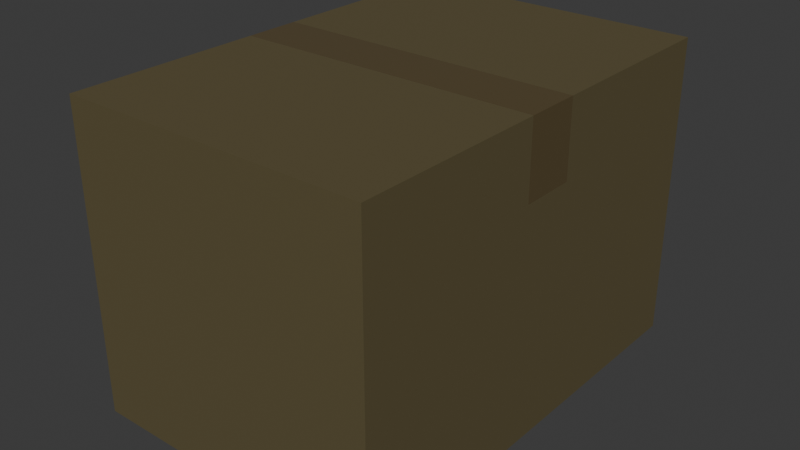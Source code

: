 # Source: prop_box.blend  (saved by Blender 4.0.36; exported with 4.5.12 LTS)
import bpy
from mathutils import Matrix  # noqa: F401  (used for matrix-valued properties, if any)

bpy.ops.wm.read_factory_settings(use_empty=True)
scene = bpy.context.scene
scene.name = 'Scene'

# ---- collections
col_collection = bpy.data.collections.new('Collection'); scene.collection.children.link(col_collection)

# ---- materials (node trees are filled in below, after node groups)
mat_material_001 = bpy.data.materials.new('Material.001')
mat_material_001.use_transparent_shadow = False
mat_material_002 = bpy.data.materials.new('Material.002')
mat_material_002.use_transparent_shadow = False

# ---- material node trees
mat_material_001.use_nodes = True; mat_material_001.node_tree.nodes.clear()
_N = mat_material_001.node_tree.nodes; _L = mat_material_001.node_tree.links
n0 = _N.new('ShaderNodeBsdfPrincipled'); n0.name = 'Principled BSDF'; n0.location = (10, 300)
n0.inputs[0].default_value = (0.1193, 0.09707, 0.04567, 1.0)
n0.inputs[3].default_value = 1.45
n1 = _N.new('ShaderNodeOutputMaterial'); n1.name = 'Material Output'; n1.location = (300, 300)
_L.new(n0.outputs[0], n1.inputs[0])
n1.is_active_output = True
mat_material_002.use_nodes = True; mat_material_002.node_tree.nodes.clear()
_N = mat_material_002.node_tree.nodes; _L = mat_material_002.node_tree.links
n0 = _N.new('ShaderNodeBsdfPrincipled'); n0.name = 'Principled BSDF'; n0.location = (10, 300)
n0.inputs[0].default_value = (0.1119, 0.08228, 0.03689, 1.0)
n0.inputs[2].default_value = 0.0
n0.inputs[3].default_value = 1.45
n1 = _N.new('ShaderNodeOutputMaterial'); n1.name = 'Material Output'; n1.location = (300, 300)
_L.new(n0.outputs[0], n1.inputs[0])
n1.is_active_output = True

# ---- world
world_world = bpy.data.worlds.new('World'); scene.world = world_world
world_world.use_nodes = True; world_world.node_tree.nodes.clear()
_N = world_world.node_tree.nodes; _L = world_world.node_tree.links
n0 = _N.new('ShaderNodeOutputWorld'); n0.name = 'World Output'; n0.location = (300, 300)
n1 = _N.new('ShaderNodeBackground'); n1.name = 'Background'; n1.location = (10, 300)
n1.inputs[0].default_value = (0.05088, 0.05088, 0.05088, 1.0)
_L.new(n1.outputs[0], n0.inputs[0])
n0.is_active_output = True
world_world.color = (0.05088, 0.05088, 0.05088)
world_world.use_sun_shadow = False
world_world.sun_shadow_jitter_overblur = 0.0

# ---- meshes
me_cube_001 = bpy.data.meshes.new('Cube.001')
me_cube_001.from_pydata([(-1.0, -1.449, -1.0), (-1.0, -1.449, 1.0), (-1.0, 1.449, -1.0), (-1.0, 1.449, 1.0), (1.0, -1.449, -1.0), (1.0, -1.449, 1.0), (1.0, 1.449, -1.0), (1.0, 1.449, 1.0), (-1.0, 0.1811, -1.0), (-1.0, -0.1811, -1.0), (-1.0, -0.1811, 1.0), (-1.0, 0.1811, 1.0), (1.0, -0.1811, -1.0), (1.0, 0.1811, -1.0), (1.0, 0.1811, 1.0), (1.0, -0.1811, 1.0), (-1.0, -1.449, 0.5133), (-1.0, 1.449, 0.5133), (1.0, 1.449, 0.5133), (1.0, -1.449, 0.5133), (1.0, 0.1811, 0.5133), (1.0, -0.1811, 0.5133), (-1.0, -0.1811, 0.5133), (-1.0, 0.1811, 0.5133)], [], [(23, 11, 3, 17), (17, 3, 7, 18), (21, 15, 5, 19), (19, 5, 1, 16), (9, 12, 4, 0), (15, 10, 1, 5), (7, 3, 11, 14), (14, 11, 10, 15), (2, 6, 13, 8), (8, 13, 12, 9), (18, 7, 14, 20), (20, 14, 15, 21), (16, 1, 10, 22), (22, 10, 11, 23), (9, 22, 23, 8), (0, 16, 22, 9), (13, 20, 21, 12), (6, 18, 20, 13), (4, 19, 16, 0), (12, 21, 19, 4), (2, 17, 18, 6), (8, 23, 17, 2)])
me_cube_001.polygons.foreach_set('material_index', [0, 0, 0, 0, 0, 0, 0, 1, 0, 0, 0, 1, 0, 1, 0, 0, 0, 0, 0, 0, 0, 0])
_uv = me_cube_001.uv_layers.new(name='UVMap')
_uv.uv.foreach_set('vector', [0.5642, 0.1667, 0.625, 0.1667, 0.625, 0.25, 0.5642, 0.25, 0.5642, 0.25, 0.625, 0.25, 0.625, 0.5, 0.5642, 0.5, 0.5642, 0.6667, 0.625, 0.6667, 0.625, 0.75, 0.5642, 0.75, 0.5642, 0.75, 0.625, 0.75, 0.625, 1.0, 0.5642, 1.0, 0.125, 0.6667, 0.375, 0.6667, 0.375, 0.75, 0.125, 0.75, 0.625, 0.6667, 0.875, 0.6667, 0.875, 0.75, 0.625, 0.75, 0.625, 0.5, 0.875, 0.5, 0.875, 0.5833, 0.625, 0.5833, 0.625, 0.5833, 0.875, 0.5833, 0.875, 0.6667, 0.625, 0.6667, 0.125, 0.5, 0.375, 0.5, 0.375, 0.5833, 0.125, 0.5833, 0.125, 0.5833, 0.375, 0.5833, 0.375, 0.6667, 0.125, 0.6667, 0.5642, 0.5, 0.625, 0.5, 0.625, 0.5833, 0.5642, 0.5833, 0.5642, 0.5833, 0.625, 0.5833, 0.625, 0.6667, 0.5642, 0.6667, 0.5642, 0.0, 0.625, 0.0, 0.625, 0.08333, 0.5642, 0.08333, 0.5642, 0.08333, 0.625, 0.08333, 0.625, 0.1667, 0.5642, 0.1667, 0.375, 0.08333, 0.5642, 0.08333, 0.5642, 0.1667, 0.375, 0.1667, 0.375, 0.0, 0.5642, 0.0, 0.5642, 0.08333, 0.375, 0.08333, 0.375, 0.5833, 0.5642, 0.5833, 0.5642, 0.6667, 0.375, 0.6667, 0.375, 0.5, 0.5642, 0.5, 0.5642, 0.5833, 0.375, 0.5833, 0.375, 0.75, 0.5642, 0.75, 0.5642, 1.0, 0.375, 1.0, 0.375, 0.6667, 0.5642, 0.6667, 0.5642, 0.75, 0.375, 0.75, 0.375, 0.25, 0.5642, 0.25, 0.5642, 0.5, 0.375, 0.5, 0.375, 0.1667, 0.5642, 0.1667, 0.5642, 0.25, 0.375, 0.25])
me_cube_001.materials.append(mat_material_001)
me_cube_001.materials.append(mat_material_002)
me_cube_001.update()

# ---- objects
ob_cube = bpy.data.objects.new('Cube', me_cube_001)

# ---- transforms, parenting, visibility, modifiers, constraints
ob_cube.location = (0.0, 0.0, 1.0)

# ---- collection membership
col_collection.objects.link(ob_cube)

# ---- scene / render settings (as saved in the file)
scene.frame_start = 1; scene.frame_end = 250; scene.frame_set(1)
scene.render.engine = 'BLENDER_EEVEE_NEXT'
scene.cycles.sampling_pattern = 'TABULATED_SOBOL'
bpy.context.view_layer.update()

# ---- added for rendering (the .blend has no active camera and no usable light): camera, sun
cam_auto = bpy.data.cameras.new('AutoCamera')
cam_auto.lens = 50.0
cam_auto.sensor_width = 36.0
cam_auto.clip_end = 1000.0
ob_auto_camera = bpy.data.objects.new('AutoCamera', cam_auto)
scene.collection.objects.link(ob_auto_camera)
ob_auto_camera.location = (3.74671, -4.49605, 3.99737)
ob_auto_camera.rotation_euler = (1.09748, -7.21219e-08, 0.694738)
scene.camera = ob_auto_camera
light_auto_sun = bpy.data.lights.new('AutoSun', 'SUN')
light_auto_sun.energy = 3.0
light_auto_sun.angle = 0.0523599
ob_auto_sun = bpy.data.objects.new('AutoSun', light_auto_sun)
scene.collection.objects.link(ob_auto_sun)
ob_auto_sun.rotation_euler = (0.872665, 0.174533, 0.523599)
bpy.context.view_layer.update()
